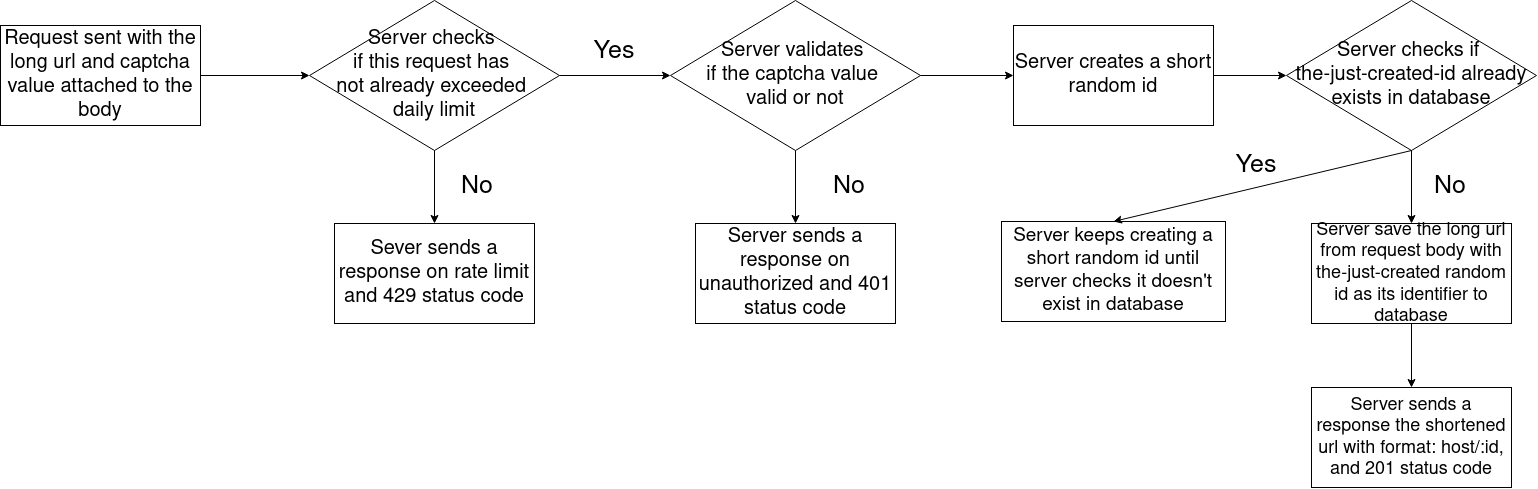

The diagram above was exported from draw.io. Its source (the exported page's mxGraphModel, read from the mxfile embedded in the PNG):
<mxGraphModel dx="1257" dy="690" grid="0" gridSize="10" guides="1" tooltips="1" connect="1" arrows="1" fold="1" page="1" pageScale="1" pageWidth="1600" pageHeight="900" background="#FFFFFF" math="0" shadow="0">
  <root>
    <mxCell id="0" />
    <mxCell id="1" parent="0" />
    <mxCell id="6A7rAKqbOjvs3WVfT2OH-1" value="&lt;font style=&quot;font-size: 20px;&quot;&gt;Request sent with the long url and captcha value attached to the body&lt;br&gt;&lt;/font&gt;" style="rounded=0;whiteSpace=wrap;html=1;" vertex="1" parent="1">
      <mxGeometry x="32" y="232" width="200" height="100" as="geometry" />
    </mxCell>
    <mxCell id="6A7rAKqbOjvs3WVfT2OH-4" value="&lt;div style=&quot;font-size: 20px;&quot;&gt;&lt;font style=&quot;font-size: 20px;&quot;&gt;Server checks&amp;nbsp;&lt;/font&gt;&lt;/div&gt;&lt;div style=&quot;font-size: 20px;&quot;&gt;&lt;font style=&quot;font-size: 20px;&quot;&gt;if this request has&amp;nbsp;&lt;/font&gt;&lt;/div&gt;&lt;div style=&quot;font-size: 20px;&quot;&gt;&lt;font style=&quot;font-size: 20px;&quot;&gt;not already exceeded&amp;nbsp;&lt;/font&gt;&lt;/div&gt;&lt;div style=&quot;font-size: 20px;&quot;&gt;&lt;font style=&quot;font-size: 20px;&quot;&gt;daily limit&lt;/font&gt;&lt;/div&gt;" style="rhombus;whiteSpace=wrap;html=1;" vertex="1" parent="1">
      <mxGeometry x="341" y="207" width="250" height="150" as="geometry" />
    </mxCell>
    <mxCell id="6A7rAKqbOjvs3WVfT2OH-5" value="" style="endArrow=classic;html=1;rounded=0;exitX=0.5;exitY=1;exitDx=0;exitDy=0;entryX=0.5;entryY=0;entryDx=0;entryDy=0;" edge="1" parent="1" source="6A7rAKqbOjvs3WVfT2OH-4" target="6A7rAKqbOjvs3WVfT2OH-6">
      <mxGeometry width="50" height="50" relative="1" as="geometry">
        <mxPoint x="460" y="482" as="sourcePoint" />
        <mxPoint x="491" y="482" as="targetPoint" />
        <Array as="points" />
      </mxGeometry>
    </mxCell>
    <mxCell id="6A7rAKqbOjvs3WVfT2OH-6" value="&lt;font style=&quot;font-size: 20px;&quot;&gt;Sever sends a response on rate limit and 429 status code&lt;/font&gt;" style="rounded=0;whiteSpace=wrap;html=1;" vertex="1" parent="1">
      <mxGeometry x="366" y="430" width="200" height="100" as="geometry" />
    </mxCell>
    <mxCell id="6A7rAKqbOjvs3WVfT2OH-8" value="&lt;font style=&quot;font-size: 25px;&quot;&gt;No&lt;/font&gt;" style="text;html=1;strokeColor=none;fillColor=none;align=center;verticalAlign=middle;whiteSpace=wrap;rounded=0;" vertex="1" parent="1">
      <mxGeometry x="479" y="378" width="60" height="30" as="geometry" />
    </mxCell>
    <mxCell id="6A7rAKqbOjvs3WVfT2OH-10" value="&lt;div style=&quot;font-size: 20px;&quot;&gt;&lt;font style=&quot;font-size: 20px;&quot;&gt;Server validates&amp;nbsp;&lt;/font&gt;&lt;/div&gt;&lt;div style=&quot;font-size: 20px;&quot;&gt;&lt;font style=&quot;font-size: 20px;&quot;&gt;if the captcha value&amp;nbsp;&lt;/font&gt;&lt;/div&gt;&lt;div style=&quot;font-size: 20px;&quot;&gt;&lt;font style=&quot;font-size: 20px;&quot;&gt;valid or not&lt;/font&gt;&lt;/div&gt;" style="rhombus;whiteSpace=wrap;html=1;" vertex="1" parent="1">
      <mxGeometry x="702" y="207" width="250" height="150" as="geometry" />
    </mxCell>
    <mxCell id="6A7rAKqbOjvs3WVfT2OH-12" value="" style="endArrow=classic;html=1;rounded=0;exitX=1;exitY=0.5;exitDx=0;exitDy=0;entryX=0;entryY=0.5;entryDx=0;entryDy=0;" edge="1" parent="1" source="6A7rAKqbOjvs3WVfT2OH-4" target="6A7rAKqbOjvs3WVfT2OH-10">
      <mxGeometry width="50" height="50" relative="1" as="geometry">
        <mxPoint x="754" y="382" as="sourcePoint" />
        <mxPoint x="739" y="310" as="targetPoint" />
        <Array as="points" />
      </mxGeometry>
    </mxCell>
    <mxCell id="6A7rAKqbOjvs3WVfT2OH-13" value="&lt;font style=&quot;font-size: 25px;&quot;&gt;Yes&lt;/font&gt;" style="text;html=1;strokeColor=none;fillColor=none;align=center;verticalAlign=middle;whiteSpace=wrap;rounded=0;" vertex="1" parent="1">
      <mxGeometry x="616" y="243" width="60" height="30" as="geometry" />
    </mxCell>
    <mxCell id="6A7rAKqbOjvs3WVfT2OH-15" value="" style="endArrow=classic;html=1;rounded=0;exitX=1;exitY=0.5;exitDx=0;exitDy=0;entryX=0;entryY=0.5;entryDx=0;entryDy=0;" edge="1" parent="1" source="6A7rAKqbOjvs3WVfT2OH-1" target="6A7rAKqbOjvs3WVfT2OH-4">
      <mxGeometry width="50" height="50" relative="1" as="geometry">
        <mxPoint x="237" y="445" as="sourcePoint" />
        <mxPoint x="426" y="445" as="targetPoint" />
        <Array as="points" />
      </mxGeometry>
    </mxCell>
    <mxCell id="6A7rAKqbOjvs3WVfT2OH-19" value="" style="endArrow=classic;html=1;rounded=0;exitX=0.5;exitY=1;exitDx=0;exitDy=0;entryX=0.5;entryY=0;entryDx=0;entryDy=0;" edge="1" parent="1" source="6A7rAKqbOjvs3WVfT2OH-10" target="6A7rAKqbOjvs3WVfT2OH-20">
      <mxGeometry width="50" height="50" relative="1" as="geometry">
        <mxPoint x="836" y="390" as="sourcePoint" />
        <mxPoint x="765" y="374" as="targetPoint" />
        <Array as="points" />
      </mxGeometry>
    </mxCell>
    <mxCell id="6A7rAKqbOjvs3WVfT2OH-20" value="&lt;font style=&quot;font-size: 20px;&quot;&gt;Server sends a response on unauthorized and 401 status code&lt;br&gt;&lt;/font&gt;" style="rounded=0;whiteSpace=wrap;html=1;" vertex="1" parent="1">
      <mxGeometry x="727" y="430" width="200" height="100" as="geometry" />
    </mxCell>
    <mxCell id="6A7rAKqbOjvs3WVfT2OH-21" value="&lt;font style=&quot;font-size: 25px;&quot;&gt;No&lt;/font&gt;" style="text;html=1;strokeColor=none;fillColor=none;align=center;verticalAlign=middle;whiteSpace=wrap;rounded=0;" vertex="1" parent="1">
      <mxGeometry x="851" y="378" width="60" height="30" as="geometry" />
    </mxCell>
    <mxCell id="6A7rAKqbOjvs3WVfT2OH-24" value="" style="endArrow=classic;html=1;rounded=0;exitX=1;exitY=0.5;exitDx=0;exitDy=0;entryX=0;entryY=0.5;entryDx=0;entryDy=0;" edge="1" parent="1" source="6A7rAKqbOjvs3WVfT2OH-10" target="6A7rAKqbOjvs3WVfT2OH-25">
      <mxGeometry width="50" height="50" relative="1" as="geometry">
        <mxPoint x="976" y="281.23" as="sourcePoint" />
        <mxPoint x="1035" y="282.0000000000001" as="targetPoint" />
        <Array as="points" />
      </mxGeometry>
    </mxCell>
    <mxCell id="6A7rAKqbOjvs3WVfT2OH-25" value="&lt;font style=&quot;font-size: 20px;&quot;&gt;Server creates a short random id&lt;br&gt;&lt;/font&gt;" style="rounded=0;whiteSpace=wrap;html=1;" vertex="1" parent="1">
      <mxGeometry x="1045" y="232" width="200" height="100" as="geometry" />
    </mxCell>
    <mxCell id="6A7rAKqbOjvs3WVfT2OH-26" value="&lt;div&gt;&lt;font style=&quot;font-size: 20px;&quot;&gt;Server checks if&amp;nbsp;&lt;/font&gt;&lt;/div&gt;&lt;div&gt;&lt;font style=&quot;font-size: 20px;&quot;&gt;the-just-created-id already exists in database&lt;/font&gt;&lt;/div&gt;" style="rhombus;whiteSpace=wrap;html=1;" vertex="1" parent="1">
      <mxGeometry x="1318" y="207" width="250" height="150" as="geometry" />
    </mxCell>
    <mxCell id="6A7rAKqbOjvs3WVfT2OH-27" value="" style="endArrow=classic;html=1;rounded=0;exitX=1;exitY=0.5;exitDx=0;exitDy=0;entryX=0;entryY=0.5;entryDx=0;entryDy=0;" edge="1" parent="1" source="6A7rAKqbOjvs3WVfT2OH-25" target="6A7rAKqbOjvs3WVfT2OH-26">
      <mxGeometry width="50" height="50" relative="1" as="geometry">
        <mxPoint x="1238" y="375.78" as="sourcePoint" />
        <mxPoint x="1331" y="375.78" as="targetPoint" />
        <Array as="points" />
      </mxGeometry>
    </mxCell>
    <mxCell id="6A7rAKqbOjvs3WVfT2OH-28" value="&lt;font style=&quot;font-size: 19px;&quot;&gt;Server keeps creating a short random id until server checks it doesn't exist in database &lt;font style=&quot;font-size: 19px;&quot;&gt;&lt;br&gt;&lt;/font&gt;&lt;/font&gt;" style="rounded=0;whiteSpace=wrap;html=1;" vertex="1" parent="1">
      <mxGeometry x="1033" y="428" width="224" height="100" as="geometry" />
    </mxCell>
    <mxCell id="6A7rAKqbOjvs3WVfT2OH-29" value="" style="endArrow=classic;html=1;rounded=0;exitX=0.5;exitY=1;exitDx=0;exitDy=0;entryX=0.5;entryY=0;entryDx=0;entryDy=0;" edge="1" parent="1" source="6A7rAKqbOjvs3WVfT2OH-26" target="6A7rAKqbOjvs3WVfT2OH-28">
      <mxGeometry width="50" height="50" relative="1" as="geometry">
        <mxPoint x="1339" y="385" as="sourcePoint" />
        <mxPoint x="1339" y="458" as="targetPoint" />
        <Array as="points" />
      </mxGeometry>
    </mxCell>
    <mxCell id="6A7rAKqbOjvs3WVfT2OH-30" value="&lt;font style=&quot;font-size: 25px;&quot;&gt;Yes&lt;/font&gt;" style="text;html=1;strokeColor=none;fillColor=none;align=center;verticalAlign=middle;whiteSpace=wrap;rounded=0;" vertex="1" parent="1">
      <mxGeometry x="1258" y="357" width="60" height="30" as="geometry" />
    </mxCell>
    <mxCell id="6A7rAKqbOjvs3WVfT2OH-31" value="" style="endArrow=classic;html=1;rounded=0;exitX=0.5;exitY=1;exitDx=0;exitDy=0;entryX=0.5;entryY=0;entryDx=0;entryDy=0;" edge="1" parent="1" source="6A7rAKqbOjvs3WVfT2OH-26" target="6A7rAKqbOjvs3WVfT2OH-32">
      <mxGeometry width="50" height="50" relative="1" as="geometry">
        <mxPoint x="1513" y="612" as="sourcePoint" />
        <mxPoint x="1499" y="401" as="targetPoint" />
        <Array as="points" />
      </mxGeometry>
    </mxCell>
    <mxCell id="6A7rAKqbOjvs3WVfT2OH-32" value="&lt;font style=&quot;font-size: 18px;&quot;&gt;Server save the long url from request body with the-just-created random id as its identifier to database&lt;br&gt;&lt;/font&gt;" style="rounded=0;whiteSpace=wrap;html=1;" vertex="1" parent="1">
      <mxGeometry x="1343" y="430" width="200" height="100" as="geometry" />
    </mxCell>
    <mxCell id="6A7rAKqbOjvs3WVfT2OH-33" value="" style="endArrow=classic;html=1;rounded=0;exitX=0.5;exitY=1;exitDx=0;exitDy=0;entryX=0.5;entryY=0;entryDx=0;entryDy=0;" edge="1" parent="1" source="6A7rAKqbOjvs3WVfT2OH-32" target="6A7rAKqbOjvs3WVfT2OH-34">
      <mxGeometry width="50" height="50" relative="1" as="geometry">
        <mxPoint x="1436" y="555" as="sourcePoint" />
        <mxPoint x="1494" y="553" as="targetPoint" />
        <Array as="points" />
      </mxGeometry>
    </mxCell>
    <mxCell id="6A7rAKqbOjvs3WVfT2OH-34" value="&lt;font style=&quot;font-size: 18px;&quot;&gt;Server sends a response the shortened url with format: host/:id, and 201 status code&lt;br&gt;&lt;/font&gt;" style="rounded=0;whiteSpace=wrap;html=1;" vertex="1" parent="1">
      <mxGeometry x="1343" y="594" width="200" height="100" as="geometry" />
    </mxCell>
    <mxCell id="6A7rAKqbOjvs3WVfT2OH-35" value="&lt;font style=&quot;font-size: 25px;&quot;&gt;No&lt;/font&gt;" style="text;html=1;strokeColor=none;fillColor=none;align=center;verticalAlign=middle;whiteSpace=wrap;rounded=0;" vertex="1" parent="1">
      <mxGeometry x="1452" y="378" width="60" height="30" as="geometry" />
    </mxCell>
  </root>
</mxGraphModel>